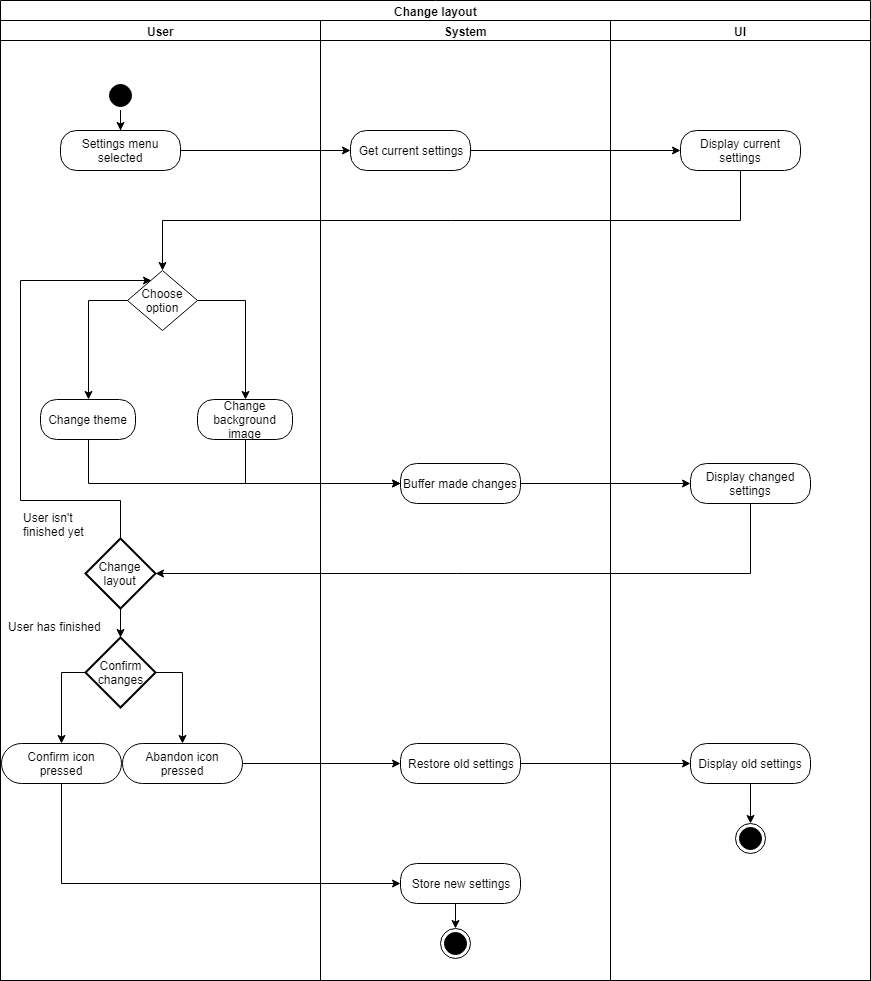

The diagram above was exported from draw.io. Its source (the exported page's mxGraphModel, read from the mxfile embedded in the PNG):
<mxGraphModel dx="1394" dy="835" grid="1" gridSize="10" guides="1" tooltips="1" connect="1" arrows="1" fold="1" page="1" pageScale="1" pageWidth="850" pageHeight="1100" background="#ffffff" math="0" shadow="0">
  <root>
    <mxCell id="0" />
    <mxCell id="1" parent="0" />
    <mxCell id="4" value="&lt;font style=&quot;font-size: 16px&quot;&gt;User&lt;/font&gt;" style="text;html=1;strokeColor=none;fillColor=none;align=center;verticalAlign=middle;whiteSpace=wrap;rounded=0;" parent="1" vertex="1">
      <mxGeometry x="120" y="20" width="40" height="20" as="geometry" />
    </mxCell>
    <mxCell id="5" value="&lt;font style=&quot;font-size: 18px&quot;&gt;System&lt;/font&gt;" style="text;html=1;strokeColor=none;fillColor=none;align=center;verticalAlign=middle;whiteSpace=wrap;rounded=0;" parent="1" vertex="1">
      <mxGeometry x="425" y="20" width="40" height="20" as="geometry" />
    </mxCell>
    <mxCell id="6" value="&lt;font style=&quot;font-size: 18px&quot;&gt;UI&lt;/font&gt;" style="text;html=1;strokeColor=none;fillColor=none;align=center;verticalAlign=middle;whiteSpace=wrap;rounded=0;" parent="1" vertex="1">
      <mxGeometry x="720" y="20" width="40" height="20" as="geometry" />
    </mxCell>
    <mxCell id="KZJxGi3BPtgp98xTMoGS-74" style="edgeStyle=orthogonalEdgeStyle;rounded=0;orthogonalLoop=1;jettySize=auto;html=1;exitX=0.5;exitY=1;exitDx=0;exitDy=0;" parent="1" source="8" target="10" edge="1">
      <mxGeometry relative="1" as="geometry" />
    </mxCell>
    <mxCell id="8" value="" style="ellipse;html=1;shape=startState;fillColor=#000000;strokeColor=#000000;" parent="1" vertex="1">
      <mxGeometry x="125" y="80" width="30" height="30" as="geometry" />
    </mxCell>
    <mxCell id="KZJxGi3BPtgp98xTMoGS-73" style="edgeStyle=orthogonalEdgeStyle;rounded=0;orthogonalLoop=1;jettySize=auto;html=1;exitX=1;exitY=0.5;exitDx=0;exitDy=0;entryX=0;entryY=0.5;entryDx=0;entryDy=0;" parent="1" source="10" target="12" edge="1">
      <mxGeometry relative="1" as="geometry" />
    </mxCell>
    <mxCell id="10" value="Settings menu selected" style="rounded=1;whiteSpace=wrap;html=1;arcSize=40;fillColor=#FFFFFF;strokeColor=#000000;" parent="1" vertex="1">
      <mxGeometry x="80" y="130" width="120" height="40" as="geometry" />
    </mxCell>
    <mxCell id="KZJxGi3BPtgp98xTMoGS-57" style="edgeStyle=orthogonalEdgeStyle;rounded=0;orthogonalLoop=1;jettySize=auto;html=1;exitX=1;exitY=0.5;exitDx=0;exitDy=0;" parent="1" source="12" target="14" edge="1">
      <mxGeometry relative="1" as="geometry" />
    </mxCell>
    <mxCell id="12" value="Get current settings" style="rounded=1;whiteSpace=wrap;html=1;arcSize=40;fillColor=#ffffff;strokeColor=#000000;" parent="1" vertex="1">
      <mxGeometry x="370" y="130" width="120" height="40" as="geometry" />
    </mxCell>
    <mxCell id="50" value="Change layout" style="swimlane;html=1;childLayout=stackLayout;resizeParent=1;resizeParentMax=0;startSize=20;" parent="1" vertex="1">
      <mxGeometry x="20" width="870" height="980" as="geometry" />
    </mxCell>
    <mxCell id="51" value="User" style="swimlane;html=1;startSize=20;" parent="50" vertex="1">
      <mxGeometry y="20" width="320" height="960" as="geometry" />
    </mxCell>
    <mxCell id="fXwbMnLJdRpJIlLpRn-F-55" value="Confirm icon&lt;br&gt;pressed" style="rounded=1;whiteSpace=wrap;html=1;arcSize=50;fillColor=#FFFFFF;strokeColor=#000000;" parent="51" vertex="1">
      <mxGeometry x="1" y="723" width="120" height="40" as="geometry" />
    </mxCell>
    <mxCell id="pd2juVkxzyTM5-WrbS6K-64" style="edgeStyle=orthogonalEdgeStyle;rounded=0;orthogonalLoop=1;jettySize=auto;html=1;exitX=0.5;exitY=0;exitDx=0;exitDy=0;exitPerimeter=0;entryX=0.339;entryY=0.163;entryDx=0;entryDy=0;strokeColor=#000000;entryPerimeter=0;" parent="51" source="pd2juVkxzyTM5-WrbS6K-61" target="KZJxGi3BPtgp98xTMoGS-55" edge="1">
      <mxGeometry relative="1" as="geometry">
        <mxPoint x="120" y="483" as="targetPoint" />
        <Array as="points">
          <mxPoint x="120" y="480" />
          <mxPoint x="20" y="480" />
          <mxPoint x="20" y="260" />
        </Array>
      </mxGeometry>
    </mxCell>
    <mxCell id="pd2juVkxzyTM5-WrbS6K-61" value="Change layout" style="strokeWidth=2;html=1;shape=mxgraph.flowchart.decision;whiteSpace=wrap;fillColor=#FFFFFF;" parent="51" vertex="1">
      <mxGeometry x="85" y="518" width="70" height="70" as="geometry" />
    </mxCell>
    <mxCell id="PayXpGUazwoFUQReM58Z-59" style="edgeStyle=orthogonalEdgeStyle;rounded=0;orthogonalLoop=1;jettySize=auto;html=1;exitX=0.5;exitY=0;exitDx=0;exitDy=0;exitPerimeter=0;" parent="51" source="PayXpGUazwoFUQReM58Z-53" target="PayXpGUazwoFUQReM58Z-57" edge="1">
      <mxGeometry relative="1" as="geometry" />
    </mxCell>
    <mxCell id="PayXpGUazwoFUQReM58Z-60" style="edgeStyle=orthogonalEdgeStyle;rounded=0;orthogonalLoop=1;jettySize=auto;html=1;exitX=0.5;exitY=1;exitDx=0;exitDy=0;exitPerimeter=0;entryX=0.5;entryY=0;entryDx=0;entryDy=0;" parent="51" source="PayXpGUazwoFUQReM58Z-53" edge="1">
      <mxGeometry relative="1" as="geometry">
        <mxPoint x="61" y="723" as="targetPoint" />
      </mxGeometry>
    </mxCell>
    <mxCell id="PayXpGUazwoFUQReM58Z-53" value="Confirm&lt;br&gt;changes&lt;br&gt;" style="strokeWidth=2;html=1;shape=mxgraph.flowchart.decision;whiteSpace=wrap;fillColor=#FFFFFF;direction=south;" parent="51" vertex="1">
      <mxGeometry x="85" y="617" width="70" height="70" as="geometry" />
    </mxCell>
    <mxCell id="PayXpGUazwoFUQReM58Z-54" style="edgeStyle=orthogonalEdgeStyle;rounded=0;orthogonalLoop=1;jettySize=auto;html=1;exitX=0.5;exitY=1;exitDx=0;exitDy=0;exitPerimeter=0;entryX=0;entryY=0.5;entryDx=0;entryDy=0;strokeColor=#000000;entryPerimeter=0;" parent="51" source="pd2juVkxzyTM5-WrbS6K-61" target="PayXpGUazwoFUQReM58Z-53" edge="1">
      <mxGeometry relative="1" as="geometry">
        <mxPoint x="140" y="608" as="sourcePoint" />
        <mxPoint x="260" y="743" as="targetPoint" />
      </mxGeometry>
    </mxCell>
    <mxCell id="PayXpGUazwoFUQReM58Z-57" value="Abandon icon&lt;br&gt;pressed" style="rounded=1;whiteSpace=wrap;html=1;arcSize=50;fillColor=#FFFFFF;strokeColor=#000000;" parent="51" vertex="1">
      <mxGeometry x="122" y="723" width="120" height="40" as="geometry" />
    </mxCell>
    <mxCell id="KZJxGi3BPtgp98xTMoGS-62" style="edgeStyle=orthogonalEdgeStyle;rounded=0;orthogonalLoop=1;jettySize=auto;html=1;exitX=0;exitY=0.5;exitDx=0;exitDy=0;exitPerimeter=0;entryX=0.5;entryY=0;entryDx=0;entryDy=0;" parent="51" source="KZJxGi3BPtgp98xTMoGS-55" target="KZJxGi3BPtgp98xTMoGS-59" edge="1">
      <mxGeometry relative="1" as="geometry" />
    </mxCell>
    <mxCell id="KZJxGi3BPtgp98xTMoGS-64" style="edgeStyle=orthogonalEdgeStyle;rounded=0;orthogonalLoop=1;jettySize=auto;html=1;exitX=1;exitY=0.5;exitDx=0;exitDy=0;exitPerimeter=0;" parent="51" source="KZJxGi3BPtgp98xTMoGS-55" target="KZJxGi3BPtgp98xTMoGS-61" edge="1">
      <mxGeometry relative="1" as="geometry" />
    </mxCell>
    <mxCell id="KZJxGi3BPtgp98xTMoGS-55" value="Choose&lt;br&gt;option&lt;br&gt;" style="strokeWidth=1;html=1;shape=mxgraph.flowchart.decision;whiteSpace=wrap;fillColor=#FFFFFF;strokeColor=#000000;" parent="51" vertex="1">
      <mxGeometry x="127" y="250" width="70" height="60" as="geometry" />
    </mxCell>
    <mxCell id="KZJxGi3BPtgp98xTMoGS-59" value="Change theme" style="rounded=1;whiteSpace=wrap;html=1;arcSize=40;fontColor=#000000;fillColor=#ffffff;strokeColor=#000000;" parent="51" vertex="1">
      <mxGeometry x="40" y="379" width="95" height="40" as="geometry" />
    </mxCell>
    <mxCell id="KZJxGi3BPtgp98xTMoGS-61" value="Change background image" style="rounded=1;whiteSpace=wrap;html=1;arcSize=40;fontColor=#000000;fillColor=#ffffff;strokeColor=#000000;" parent="51" vertex="1">
      <mxGeometry x="197" y="379" width="95" height="40" as="geometry" />
    </mxCell>
    <mxCell id="KZJxGi3BPtgp98xTMoGS-71" value="User has finished" style="text;html=1;resizable=0;points=[];autosize=1;align=left;verticalAlign=top;spacingTop=-4;" parent="51" vertex="1">
      <mxGeometry x="6" y="597" width="110" height="20" as="geometry" />
    </mxCell>
    <mxCell id="52" value="System" style="swimlane;html=1;startSize=20;" parent="50" vertex="1">
      <mxGeometry x="320" y="20" width="290" height="960" as="geometry" />
    </mxCell>
    <mxCell id="PayXpGUazwoFUQReM58Z-68" style="edgeStyle=orthogonalEdgeStyle;rounded=0;orthogonalLoop=1;jettySize=auto;html=1;exitX=0.5;exitY=1;exitDx=0;exitDy=0;entryX=0.5;entryY=0;entryDx=0;entryDy=0;" parent="52" source="fXwbMnLJdRpJIlLpRn-F-56" target="43" edge="1">
      <mxGeometry relative="1" as="geometry" />
    </mxCell>
    <mxCell id="fXwbMnLJdRpJIlLpRn-F-56" value="Store new settings" style="rounded=1;whiteSpace=wrap;html=1;arcSize=40;fillColor=#FFFFFF;strokeColor=#000000;" parent="52" vertex="1">
      <mxGeometry x="80" y="843" width="120" height="40" as="geometry" />
    </mxCell>
    <mxCell id="pd2juVkxzyTM5-WrbS6K-57" value="Buffer made changes" style="rounded=1;whiteSpace=wrap;html=1;arcSize=40;fillColor=#FFFFFF;strokeColor=#000000;" parent="52" vertex="1">
      <mxGeometry x="80" y="443" width="120" height="40" as="geometry" />
    </mxCell>
    <mxCell id="PayXpGUazwoFUQReM58Z-61" value="Restore old settings" style="rounded=1;whiteSpace=wrap;html=1;arcSize=40;fillColor=#FFFFFF;strokeColor=#000000;" parent="52" vertex="1">
      <mxGeometry x="80" y="723" width="120" height="40" as="geometry" />
    </mxCell>
    <mxCell id="43" value="" style="ellipse;html=1;shape=endState;fillColor=#000000;strokeColor=#000000;" parent="52" vertex="1">
      <mxGeometry x="120" y="908" width="30" height="30" as="geometry" />
    </mxCell>
    <mxCell id="53" value="UI" style="swimlane;html=1;startSize=20;" parent="50" vertex="1">
      <mxGeometry x="610" y="20" width="260" height="960" as="geometry" />
    </mxCell>
    <mxCell id="PayXpGUazwoFUQReM58Z-65" value="Display changed settings" style="rounded=1;whiteSpace=wrap;html=1;arcSize=40;fillColor=#FFFFFF;strokeColor=#000000;" parent="53" vertex="1">
      <mxGeometry x="80" y="443" width="120" height="40" as="geometry" />
    </mxCell>
    <mxCell id="dbK-ZaZW99rxEePg6f6l-53" value="Display old settings" style="rounded=1;whiteSpace=wrap;html=1;arcSize=40;fillColor=#FFFFFF;strokeColor=#000000;" parent="53" vertex="1">
      <mxGeometry x="80" y="723" width="120" height="40" as="geometry" />
    </mxCell>
    <mxCell id="PayXpGUazwoFUQReM58Z-63" value="" style="ellipse;html=1;shape=endState;fillColor=#000000;strokeColor=#000000;" parent="53" vertex="1">
      <mxGeometry x="125" y="803" width="30" height="30" as="geometry" />
    </mxCell>
    <mxCell id="PayXpGUazwoFUQReM58Z-69" style="edgeStyle=orthogonalEdgeStyle;rounded=0;orthogonalLoop=1;jettySize=auto;html=1;exitX=0.5;exitY=1;exitDx=0;exitDy=0;entryX=0.5;entryY=0;entryDx=0;entryDy=0;" parent="53" source="dbK-ZaZW99rxEePg6f6l-53" target="PayXpGUazwoFUQReM58Z-63" edge="1">
      <mxGeometry relative="1" as="geometry">
        <mxPoint x="180" y="783" as="targetPoint" />
        <Array as="points">
          <mxPoint x="140" y="803" />
        </Array>
      </mxGeometry>
    </mxCell>
    <mxCell id="14" value="Display current settings" style="rounded=1;whiteSpace=wrap;html=1;arcSize=40;fillColor=#FFFFFF;strokeColor=#000000;gradientColor=none;" parent="53" vertex="1">
      <mxGeometry x="70" y="110" width="120" height="40" as="geometry" />
    </mxCell>
    <mxCell id="PayXpGUazwoFUQReM58Z-62" style="edgeStyle=orthogonalEdgeStyle;rounded=0;orthogonalLoop=1;jettySize=auto;html=1;exitX=1;exitY=0.5;exitDx=0;exitDy=0;entryX=0;entryY=0.5;entryDx=0;entryDy=0;" parent="50" source="PayXpGUazwoFUQReM58Z-57" target="PayXpGUazwoFUQReM58Z-61" edge="1">
      <mxGeometry relative="1" as="geometry" />
    </mxCell>
    <mxCell id="dbK-ZaZW99rxEePg6f6l-54" style="edgeStyle=orthogonalEdgeStyle;rounded=0;orthogonalLoop=1;jettySize=auto;html=1;exitX=1;exitY=0.5;exitDx=0;exitDy=0;entryX=0;entryY=0.5;entryDx=0;entryDy=0;" parent="50" source="PayXpGUazwoFUQReM58Z-61" target="dbK-ZaZW99rxEePg6f6l-53" edge="1">
      <mxGeometry relative="1" as="geometry" />
    </mxCell>
    <mxCell id="KZJxGi3BPtgp98xTMoGS-53" style="edgeStyle=orthogonalEdgeStyle;rounded=0;orthogonalLoop=1;jettySize=auto;html=1;exitX=1;exitY=0.5;exitDx=0;exitDy=0;entryX=0;entryY=0.5;entryDx=0;entryDy=0;" parent="50" source="pd2juVkxzyTM5-WrbS6K-57" target="PayXpGUazwoFUQReM58Z-65" edge="1">
      <mxGeometry relative="1" as="geometry" />
    </mxCell>
    <mxCell id="KZJxGi3BPtgp98xTMoGS-54" style="edgeStyle=orthogonalEdgeStyle;rounded=0;orthogonalLoop=1;jettySize=auto;html=1;exitX=0.5;exitY=1;exitDx=0;exitDy=0;entryX=1;entryY=0.5;entryDx=0;entryDy=0;entryPerimeter=0;" parent="50" source="PayXpGUazwoFUQReM58Z-65" target="pd2juVkxzyTM5-WrbS6K-61" edge="1">
      <mxGeometry relative="1" as="geometry" />
    </mxCell>
    <mxCell id="KZJxGi3BPtgp98xTMoGS-58" style="edgeStyle=orthogonalEdgeStyle;rounded=0;orthogonalLoop=1;jettySize=auto;html=1;exitX=0.5;exitY=1;exitDx=0;exitDy=0;entryX=0.5;entryY=0;entryDx=0;entryDy=0;entryPerimeter=0;" parent="50" source="14" target="KZJxGi3BPtgp98xTMoGS-55" edge="1">
      <mxGeometry relative="1" as="geometry" />
    </mxCell>
    <mxCell id="KZJxGi3BPtgp98xTMoGS-67" style="edgeStyle=orthogonalEdgeStyle;rounded=0;orthogonalLoop=1;jettySize=auto;html=1;exitX=0.5;exitY=1;exitDx=0;exitDy=0;entryX=0;entryY=0.5;entryDx=0;entryDy=0;" parent="50" source="KZJxGi3BPtgp98xTMoGS-59" target="pd2juVkxzyTM5-WrbS6K-57" edge="1">
      <mxGeometry relative="1" as="geometry" />
    </mxCell>
    <mxCell id="KZJxGi3BPtgp98xTMoGS-69" style="edgeStyle=orthogonalEdgeStyle;rounded=0;orthogonalLoop=1;jettySize=auto;html=1;exitX=0.5;exitY=1;exitDx=0;exitDy=0;entryX=0;entryY=0.5;entryDx=0;entryDy=0;" parent="50" source="KZJxGi3BPtgp98xTMoGS-61" target="pd2juVkxzyTM5-WrbS6K-57" edge="1">
      <mxGeometry relative="1" as="geometry" />
    </mxCell>
    <mxCell id="KZJxGi3BPtgp98xTMoGS-72" style="edgeStyle=orthogonalEdgeStyle;rounded=0;orthogonalLoop=1;jettySize=auto;html=1;exitX=0.5;exitY=1;exitDx=0;exitDy=0;entryX=0;entryY=0.5;entryDx=0;entryDy=0;" parent="50" source="fXwbMnLJdRpJIlLpRn-F-55" target="fXwbMnLJdRpJIlLpRn-F-56" edge="1">
      <mxGeometry relative="1" as="geometry" />
    </mxCell>
    <mxCell id="KZJxGi3BPtgp98xTMoGS-70" value="User isn't &lt;br&gt;finished yet" style="text;html=1;resizable=0;points=[];autosize=1;align=left;verticalAlign=top;spacingTop=-4;" parent="1" vertex="1">
      <mxGeometry x="41" y="508" width="80" height="30" as="geometry" />
    </mxCell>
  </root>
</mxGraphModel>